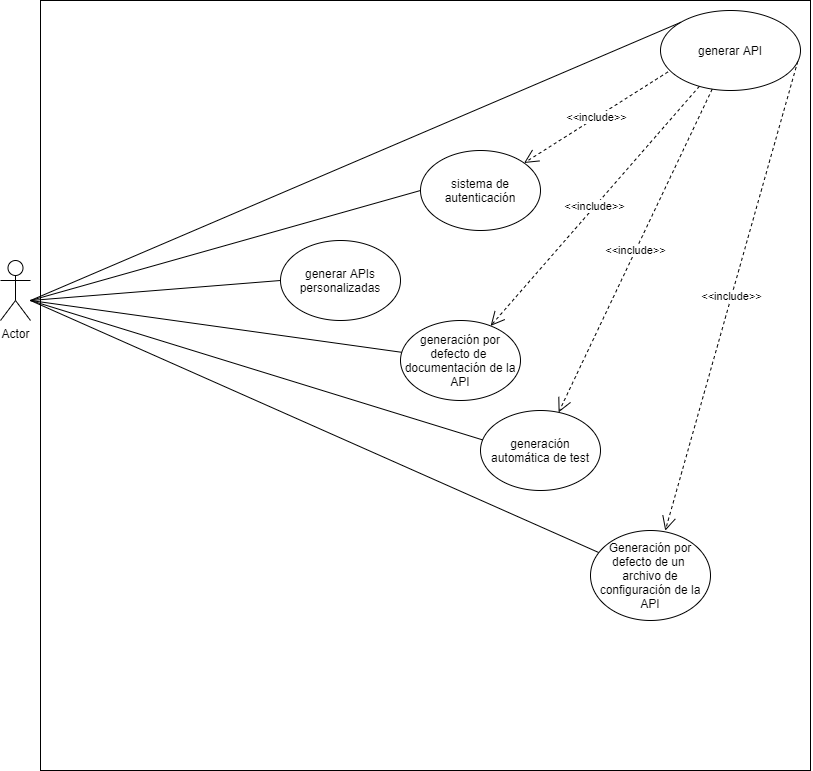

The diagram above was exported from draw.io. Its source (the exported page's mxGraphModel, read from the mxfile embedded in the PNG):
<mxGraphModel dx="1264" dy="592" grid="1" gridSize="10" guides="1" tooltips="1" connect="1" arrows="1" fold="1" page="1" pageScale="1" pageWidth="827" pageHeight="1169" math="0" shadow="0">
  <root>
    <mxCell id="0" />
    <mxCell id="1" parent="0" />
    <mxCell id="ph7elTIAmBv9X7-zr_ex-2" value="" style="whiteSpace=wrap;html=1;aspect=fixed;" parent="1" vertex="1">
      <mxGeometry x="120" y="30" width="770" height="770" as="geometry" />
    </mxCell>
    <mxCell id="LnHP_tLnLpqynOHSdGsH-1" value="Actor" style="shape=umlActor;verticalLabelPosition=bottom;verticalAlign=top;html=1;outlineConnect=0;" parent="1" vertex="1">
      <mxGeometry x="80" y="290" width="30" height="60" as="geometry" />
    </mxCell>
    <mxCell id="LnHP_tLnLpqynOHSdGsH-4" value="generar API" style="ellipse;whiteSpace=wrap;html=1;" parent="1" vertex="1">
      <mxGeometry x="740" y="40" width="140" height="80" as="geometry" />
    </mxCell>
    <mxCell id="LnHP_tLnLpqynOHSdGsH-6" value="generar APIs personalizadas" style="ellipse;whiteSpace=wrap;html=1;" parent="1" vertex="1">
      <mxGeometry x="360" y="270" width="120" height="80" as="geometry" />
    </mxCell>
    <mxCell id="LnHP_tLnLpqynOHSdGsH-8" value="generación automática de test" style="ellipse;whiteSpace=wrap;html=1;" parent="1" vertex="1">
      <mxGeometry x="560" y="440" width="120" height="80" as="geometry" />
    </mxCell>
    <mxCell id="o2qptLKWIVuAJt7U7l9U-2" value="" style="endArrow=none;html=1;" parent="1" target="o2qptLKWIVuAJt7U7l9U-3" edge="1">
      <mxGeometry width="50" height="50" relative="1" as="geometry">
        <mxPoint x="110" y="330" as="sourcePoint" />
        <mxPoint x="350" y="390" as="targetPoint" />
        <Array as="points" />
      </mxGeometry>
    </mxCell>
    <mxCell id="o2qptLKWIVuAJt7U7l9U-3" value="generación por defecto de&amp;nbsp; documentación de la API" style="ellipse;whiteSpace=wrap;html=1;" parent="1" vertex="1">
      <mxGeometry x="480" y="350" width="120" height="80" as="geometry" />
    </mxCell>
    <mxCell id="o2qptLKWIVuAJt7U7l9U-6" value="" style="endArrow=none;html=1;" parent="1" source="o2qptLKWIVuAJt7U7l9U-8" edge="1">
      <mxGeometry width="50" height="50" relative="1" as="geometry">
        <mxPoint x="410" y="570" as="sourcePoint" />
        <mxPoint x="110" y="330" as="targetPoint" />
      </mxGeometry>
    </mxCell>
    <mxCell id="o2qptLKWIVuAJt7U7l9U-8" value="Generación por defecto de un&amp;nbsp; archivo de configuración de la API" style="ellipse;whiteSpace=wrap;html=1;" parent="1" vertex="1">
      <mxGeometry x="670" y="560" width="120" height="90" as="geometry" />
    </mxCell>
    <mxCell id="o2qptLKWIVuAJt7U7l9U-14" value="" style="endArrow=none;html=1;entryX=0;entryY=0.5;entryDx=0;entryDy=0;" parent="1" target="LnHP_tLnLpqynOHSdGsH-6" edge="1">
      <mxGeometry width="50" height="50" relative="1" as="geometry">
        <mxPoint x="110" y="330" as="sourcePoint" />
        <mxPoint x="160" y="280" as="targetPoint" />
      </mxGeometry>
    </mxCell>
    <mxCell id="o2qptLKWIVuAJt7U7l9U-16" value="" style="endArrow=none;html=1;entryX=0;entryY=0;entryDx=0;entryDy=0;" parent="1" target="LnHP_tLnLpqynOHSdGsH-4" edge="1">
      <mxGeometry width="50" height="50" relative="1" as="geometry">
        <mxPoint x="110" y="330" as="sourcePoint" />
        <mxPoint x="310" y="220" as="targetPoint" />
        <Array as="points" />
      </mxGeometry>
    </mxCell>
    <mxCell id="o2qptLKWIVuAJt7U7l9U-17" value="" style="endArrow=none;html=1;entryX=0.019;entryY=0.368;entryDx=0;entryDy=0;entryPerimeter=0;" parent="1" target="LnHP_tLnLpqynOHSdGsH-8" edge="1">
      <mxGeometry width="50" height="50" relative="1" as="geometry">
        <mxPoint x="110" y="330" as="sourcePoint" />
        <mxPoint x="470" y="470" as="targetPoint" />
      </mxGeometry>
    </mxCell>
    <mxCell id="TFd_hibfzkUzpvEb9CiN-6" value="&amp;lt;&amp;lt;include&amp;gt;&amp;gt;" style="endArrow=open;endSize=12;dashed=1;html=1;" parent="1" source="LnHP_tLnLpqynOHSdGsH-4" target="o2qptLKWIVuAJt7U7l9U-3" edge="1">
      <mxGeometry width="160" relative="1" as="geometry">
        <mxPoint x="350" y="450" as="sourcePoint" />
        <mxPoint x="510" y="450" as="targetPoint" />
      </mxGeometry>
    </mxCell>
    <mxCell id="TFd_hibfzkUzpvEb9CiN-7" value="&amp;lt;&amp;lt;include&amp;gt;&amp;gt;" style="endArrow=open;endSize=12;dashed=1;html=1;" parent="1" source="LnHP_tLnLpqynOHSdGsH-4" target="LnHP_tLnLpqynOHSdGsH-8" edge="1">
      <mxGeometry width="160" relative="1" as="geometry">
        <mxPoint x="670" y="230" as="sourcePoint" />
        <mxPoint x="510" y="450" as="targetPoint" />
        <Array as="points" />
      </mxGeometry>
    </mxCell>
    <mxCell id="TFd_hibfzkUzpvEb9CiN-8" value="&amp;lt;&amp;lt;include&amp;gt;&amp;gt;" style="endArrow=open;endSize=12;dashed=1;html=1;entryX=0.623;entryY=0.002;entryDx=0;entryDy=0;entryPerimeter=0;exitX=0.98;exitY=0.638;exitDx=0;exitDy=0;exitPerimeter=0;" parent="1" source="LnHP_tLnLpqynOHSdGsH-4" target="o2qptLKWIVuAJt7U7l9U-8" edge="1">
      <mxGeometry width="160" relative="1" as="geometry">
        <mxPoint x="710" y="290" as="sourcePoint" />
        <mxPoint x="510" y="450" as="targetPoint" />
      </mxGeometry>
    </mxCell>
    <mxCell id="G_IDsQFptmF2Zcw5qt7I-1" value="sistema de autenticación" style="ellipse;whiteSpace=wrap;html=1;" parent="1" vertex="1">
      <mxGeometry x="500" y="180" width="120" height="80" as="geometry" />
    </mxCell>
    <mxCell id="G_IDsQFptmF2Zcw5qt7I-2" value="" style="endArrow=none;html=1;entryX=0;entryY=0.5;entryDx=0;entryDy=0;entryPerimeter=0;" parent="1" target="G_IDsQFptmF2Zcw5qt7I-1" edge="1">
      <mxGeometry width="50" height="50" relative="1" as="geometry">
        <mxPoint x="110" y="330" as="sourcePoint" />
        <mxPoint x="500" y="210" as="targetPoint" />
      </mxGeometry>
    </mxCell>
    <mxCell id="G_IDsQFptmF2Zcw5qt7I-3" value="&amp;lt;&amp;lt;include&amp;gt;&amp;gt;" style="endArrow=open;endSize=12;dashed=1;html=1;exitX=0.053;exitY=0.768;exitDx=0;exitDy=0;exitPerimeter=0;" parent="1" source="LnHP_tLnLpqynOHSdGsH-4" target="G_IDsQFptmF2Zcw5qt7I-1" edge="1">
      <mxGeometry width="160" relative="1" as="geometry">
        <mxPoint x="410" y="140" as="sourcePoint" />
        <mxPoint x="570" y="140" as="targetPoint" />
      </mxGeometry>
    </mxCell>
  </root>
</mxGraphModel>